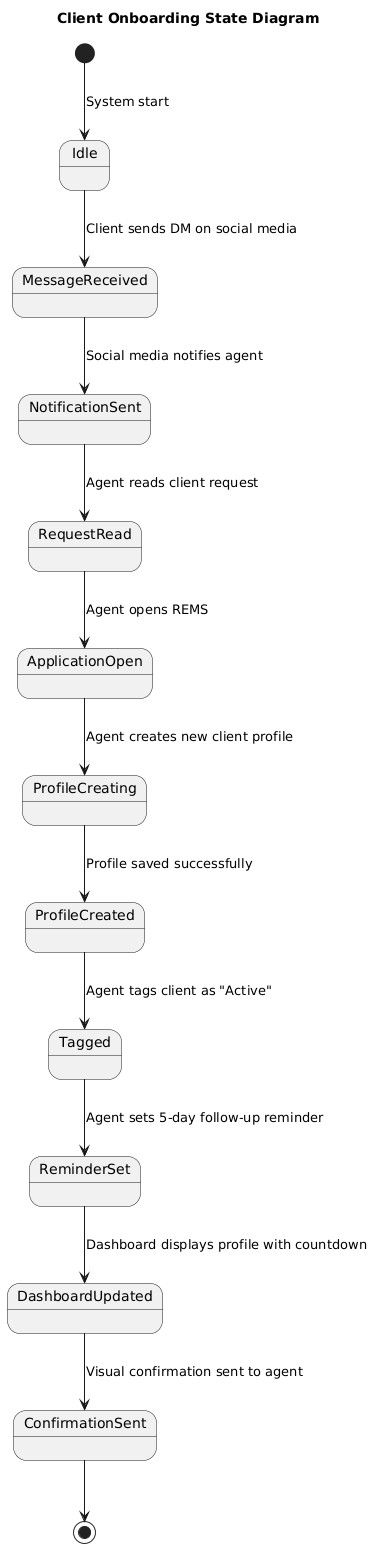

The diagram above was rendered by PlantUML. Its source (embedded in the PNG):
@startuml
title Client Onboarding State Diagram

state Idle
state MessageReceived
state NotificationSent
state RequestRead
state ApplicationOpen
state ProfileCreating
state ProfileCreated
state Tagged
state ReminderSet
state DashboardUpdated
state ConfirmationSent

[*] --> Idle : System start

Idle --> MessageReceived : Client sends DM on social media
MessageReceived --> NotificationSent : Social media notifies agent
NotificationSent --> RequestRead : Agent reads client request
RequestRead --> ApplicationOpen : Agent opens REMS
ApplicationOpen --> ProfileCreating : Agent creates new client profile
ProfileCreating --> ProfileCreated : Profile saved successfully
ProfileCreated --> Tagged : Agent tags client as "Active"
Tagged --> ReminderSet : Agent sets 5-day follow-up reminder
ReminderSet --> DashboardUpdated : Dashboard displays profile with countdown
DashboardUpdated --> ConfirmationSent : Visual confirmation sent to agent

ConfirmationSent --> [*]
@enduml